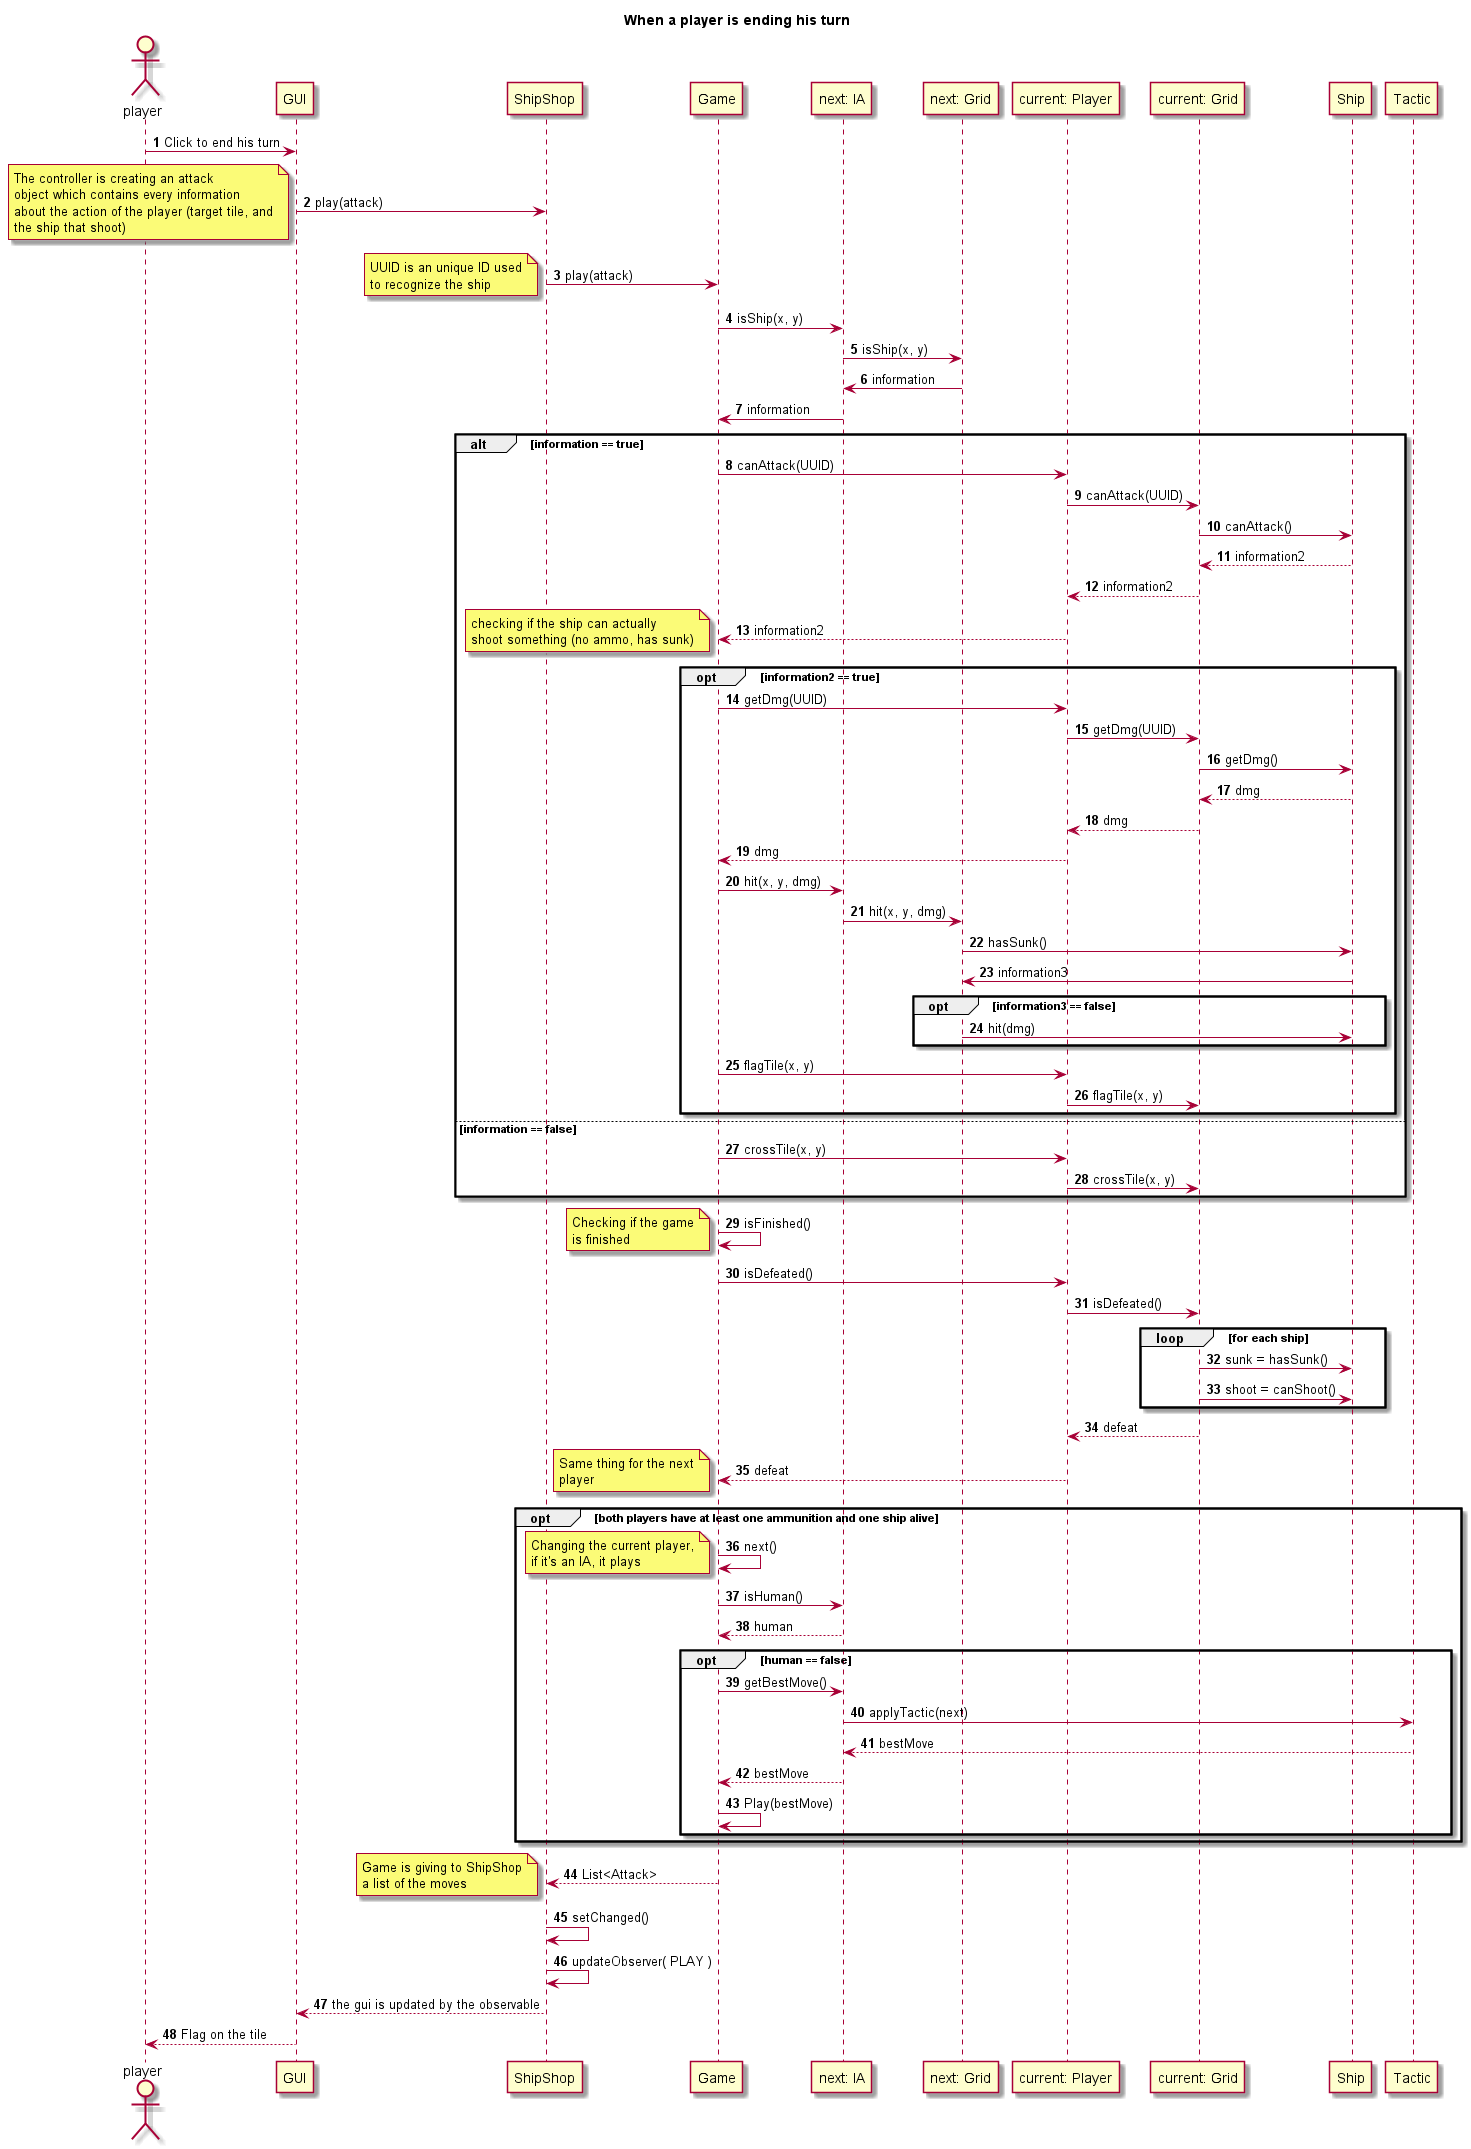

The diagram above was rendered by PlantUML. Its source (embedded in the PNG):
@startuml

title When a player is ending his turn

autonumber
actor player

player -> GUI: Click to end his turn

GUI -> ShipShop: play(attack)

note left
The controller is creating an attack
object which contains every information
about the action of the player (target tile, and
the ship that shoot)
end note

ShipShop -> Game: play(attack)


note left
UUID is an unique ID used
to recognize the ship
end note

Game -> "next: IA": isShip(x, y)

"next: IA" -> "next: Grid": isShip(x, y)

"next: Grid" -> "next: IA": information

"next: IA" -> Game: information

alt information == true

    Game -> "current: Player": canAttack(UUID)

    "current: Player" -> "current: Grid": canAttack(UUID)

    "current: Grid" -> Ship: canAttack()

    Ship --> "current: Grid": information2

    "current: Grid" --> "current: Player": information2

    "current: Player" --> Game: information2

    opt information2 == true

        note left
            checking if the ship can actually
            shoot something (no ammo, has sunk)
        end note

        Game -> "current: Player": getDmg(UUID)

        "current: Player" -> "current: Grid": getDmg(UUID)

        "current: Grid" -> Ship: getDmg()

        Ship --> "current: Grid": dmg

        "current: Grid" --> "current: Player": dmg

        "current: Player" --> Game: dmg

        Game -> "next: IA": hit(x, y, dmg)

        "next: IA" -> "next: Grid": hit(x, y, dmg)

        "next: Grid" -> Ship: hasSunk()

        Ship -> "next: Grid": information3

        opt information3 == false

            "next: Grid" -> Ship: hit(dmg)

        end

        Game -> "current: Player": flagTile(x, y)

        "current: Player" -> "current: Grid": flagTile(x, y)

    end

else information == false

    Game -> "current: Player": crossTile(x, y)

    "current: Player" -> "current: Grid": crossTile(x, y)

end

Game -> Game: isFinished()

note left
    Checking if the game
    is finished
end note

Game -> "current: Player": isDefeated()

"current: Player" -> "current: Grid": isDefeated()

loop for each ship

    "current: Grid" -> Ship: sunk = hasSunk()

    "current: Grid" -> Ship: shoot = canShoot()

end

"current: Grid" --> "current: Player": defeat

"current: Player" --> Game: defeat

note left
    Same thing for the next
    player
end note


opt both players have at least one ammunition and one ship alive

    Game -> Game: next()

    note left
        Changing the current player,
        if it's an IA, it plays
    end note

    Game -> "next: IA": isHuman()

    "next: IA" --> Game: human

    opt human == false

        Game -> "next: IA": getBestMove()

        "next: IA" -> Tactic: applyTactic(next)

        Tactic --> "next: IA": bestMove

        "next: IA" --> Game: bestMove

        Game -> Game: Play(bestMove)

    end

end

Game --> ShipShop: List<Attack>

note left
    Game is giving to ShipShop
    a list of the moves
end note

ShipShop -> ShipShop: setChanged()

ShipShop -> ShipShop: updateObserver( PLAY )

ShipShop --> GUI: the gui is updated by the observable

GUI --> player: Flag on the tile

@enduml